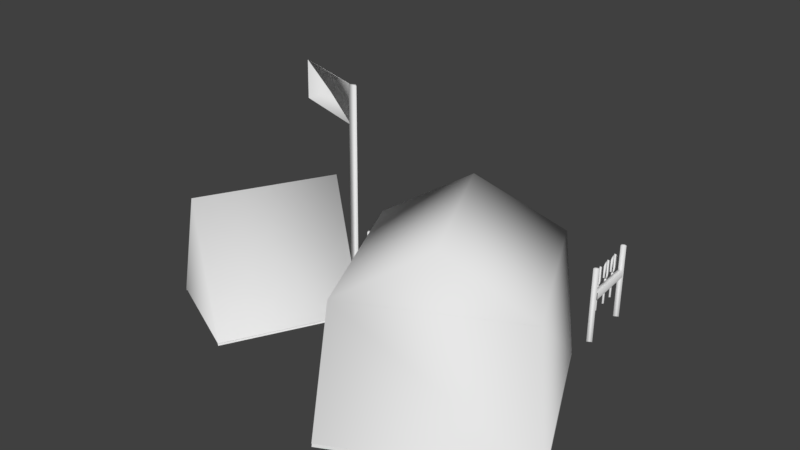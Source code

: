 # Source: Kazarma.blend  (saved by Blender 2.79.0; exported with 4.5.12 LTS)
import bpy
from mathutils import Matrix  # noqa: F401  (used for matrix-valued properties, if any)

bpy.ops.wm.read_factory_settings(use_empty=True)
scene = bpy.context.scene
scene.name = 'Scene'

# ---- collections
col_collection_1 = bpy.data.collections.new('Collection 1'); scene.collection.children.link(col_collection_1)

# ---- materials (node trees are filled in below, after node groups)
mat_x = bpy.data.materials.new('Материал')
mat_x.alpha_threshold = 0.0
mat_x.use_transparent_shadow = False
mat_x.roughness = 0.5

# ---- material node trees

# ---- world
world_world = bpy.data.worlds.new('World'); scene.world = world_world
world_world.color = (0.05088, 0.05088, 0.05088)
world_world.use_sun_shadow = False
world_world.sun_shadow_jitter_overblur = 0.0
world_world.cycles.sampling_method = 'MANUAL'

# ---- meshes
me_001 = bpy.data.meshes.new('Окружность.001')
me_001.from_pydata([(-0.5824, -0.4833, 0.006382), (-0.5357, -0.498, -0.05683), (-0.4767, -0.4953, -0.01704), (-0.4571, -0.4701, 0.134), (-0.5639, -0.4578, 0.1582), (-0.473, -0.39, 0.00613), (-0.5232, -0.4047, -0.05084), (-0.5716, -0.4325, -0.001959), (-0.5702, -0.452, 0.1535), (-0.4705, -0.4091, 0.1622), (-0.3723, -0.4187, 0.131), (-0.3724, -0.4192, 0.0715), (-0.3728, -0.4123, 0.1309), (-0.3729, -0.4128, 0.07137), (-0.3583, -0.4112, 0.1308), (-0.3583, -0.4118, 0.07132), (-0.4009, -0.4118, 0.1369), (-0.3336, -0.4069, 0.1367), (-0.4005, -0.4177, 0.1093), (-0.3333, -0.4128, 0.109), (-0.4001, -0.4231, 0.1371), (-0.3328, -0.4182, 0.1369), (-0.3515, -0.4159, 0.125), (-0.3579, -0.412, 0.3882), (-0.3787, -0.4178, 0.1251), (-0.3697, -0.4129, 0.3883), (-0.3518, -0.4123, 0.1249), (-0.3789, -0.4142, 0.125), (-0.2994, -0.4134, 0.1308), (-0.2994, -0.414, 0.07126), (-0.2998, -0.407, 0.1306), (-0.2999, -0.4076, 0.07113), (-0.2853, -0.406, 0.1306), (-0.2854, -0.4065, 0.07108), (-0.328, -0.4065, 0.1366), (-0.2607, -0.4017, 0.1364), (-0.3276, -0.4124, 0.109), (-0.2603, -0.4076, 0.1088), (-0.3271, -0.4178, 0.1369), (-0.2599, -0.413, 0.1366), (-0.2786, -0.4106, 0.1248), (-0.2849, -0.4068, 0.388), (-0.3057, -0.4126, 0.1249), (-0.2967, -0.4076, 0.388), (-0.2788, -0.407, 0.1247), (-0.3059, -0.409, 0.1248), (-0.2234, -0.4079, 0.1305), (-0.2234, -0.4085, 0.071), (-0.2239, -0.4015, 0.1304), (-0.2239, -0.4021, 0.07087), (-0.2093, -0.4005, 0.1303), (-0.2094, -0.4011, 0.07082), (-0.252, -0.401, 0.1364), (-0.1847, -0.3962, 0.1362), (-0.2516, -0.407, 0.1088), (-0.1843, -0.4021, 0.1085), (-0.2511, -0.4123, 0.1366), (-0.1839, -0.4075, 0.1364), (-0.2026, -0.4051, 0.1245), (-0.2089, -0.4013, 0.3877), (-0.2297, -0.4071, 0.1246), (-0.2207, -0.4021, 0.3878), (-0.2028, -0.4015, 0.1244), (-0.23, -0.4035, 0.1245), (-0.496, -0.4616, -0.05556), (-0.4956, -0.457, 0.428), (-0.4831, -0.4303, -0.05622), (-0.4827, -0.4257, 0.4274), (-0.5133, -0.4325, -0.05612), (-0.5129, -0.4279, 0.4275), (-0.4855, -0.4582, 0.2237), (-0.1547, -0.4344, 0.2226), (-0.4854, -0.4578, 0.2679), (-0.1546, -0.4339, 0.2668), (-0.4876, -0.428, 0.2231), (-0.1569, -0.4041, 0.222), (-0.4876, -0.4276, 0.2673), (-0.1568, -0.4037, 0.2662), (-0.1409, -0.436, -0.05676), (-0.1405, -0.4314, 0.4268), (-0.128, -0.4047, -0.05742), (-0.1276, -0.4001, 0.4262), (-0.1582, -0.4069, -0.05732), (-0.1578, -0.4023, 0.4263), (0.7239, 0.1399, 0.08489), (0.7241, 0.1424, 0.3414), (0.7324, 0.1497, 0.08468), (0.7327, 0.1521, 0.3412), (0.7227, 0.1582, 0.08452), (0.7229, 0.1607, 0.341), (0.7313, 0.1095, 0.3511), (0.7313, 0.1088, 0.2764), (0.7331, 0.1444, 0.3713), (0.733, 0.1433, 0.2564), (0.724, 0.1426, 0.2548), (0.7241, 0.1437, 0.3697), (0.7242, 0.195, 0.3494), (0.7241, 0.1943, 0.2746), (0.7228, 0.1606, 0.371), (0.7227, 0.1595, 0.2561), (0.7311, 0.1601, 0.2544), (0.7312, 0.1612, 0.3693), (0.7159, 0.2395, 0.08288), (0.7162, 0.2419, 0.3394), (0.7245, 0.2492, 0.08267), (0.7247, 0.2517, 0.3391), (0.7147, 0.2578, 0.08251), (0.715, 0.2602, 0.339), (0.7234, 0.2091, 0.3491), (0.7233, 0.2083, 0.2743), (0.7252, 0.244, 0.3693), (0.7251, 0.2429, 0.2544), (0.716, 0.2421, 0.2528), (0.7161, 0.2432, 0.3677), (0.7162, 0.2946, 0.3474), (0.7162, 0.2939, 0.2726), (0.7148, 0.2601, 0.369), (0.7147, 0.259, 0.2541), (0.7231, 0.2597, 0.2524), (0.7232, 0.2608, 0.3673), (0.7086, 0.3314, 0.08103), (0.7088, 0.3338, 0.3375), (0.7171, 0.3411, 0.08081), (0.7174, 0.3436, 0.3373), (0.7074, 0.3497, 0.08066), (0.7076, 0.3521, 0.3371), (0.716, 0.301, 0.3473), (0.7159, 0.3003, 0.2725), (0.7178, 0.3359, 0.3674), (0.7177, 0.3348, 0.2525), (0.7086, 0.334, 0.2509), (0.7087, 0.3351, 0.3659), (0.7089, 0.3865, 0.3455), (0.7088, 0.3858, 0.2708), (0.7074, 0.352, 0.3671), (0.7073, 0.3509, 0.2522), (0.7157, 0.3516, 0.2506), (0.7159, 0.3527, 0.3655), (0.7705, 0.06594, -0.07516), (0.7709, 0.07056, 0.4084), (0.7391, 0.07862, -0.07536), (0.7395, 0.08324, 0.4082), (0.7415, 0.04842, -0.07475), (0.7419, 0.05304, 0.4088), (0.7699, 0.07892, 0.2039), (0.7435, 0.4095, 0.1973), (0.77, 0.07934, 0.2481), (0.7435, 0.4099, 0.2415), (0.7397, 0.0765, 0.2041), (0.7133, 0.4071, 0.1974), (0.7397, 0.07693, 0.2482), (0.7133, 0.4075, 0.2416), (0.7421, 0.4208, -0.08232), (0.7425, 0.4254, 0.4013), (0.7107, 0.4335, -0.08252), (0.7111, 0.4381, 0.4011), (0.7131, 0.4033, -0.08191), (0.7135, 0.4079, 0.4017), (-0.4042, -0.7049, 0.004812), (-0.4029, -0.6912, 1.442), (-0.3536, -0.7011, 0.004638), (-0.3523, -0.6873, 1.441), (-0.3808, -0.6777, 0.004214), (-0.3795, -0.6639, 1.441), (-0.8719, -0.5192, 1.433), (-0.8723, -0.5234, 1.203), (-0.3929, -0.6815, 1.435), (-0.4005, -0.6802, 1.204), (-0.3936, -0.6785, 1.435), (-0.8165, -1.389, -0.02069), (-1.13, -1.231, 0.7435), (-1.444, -1.087, -0.02565), (-0.4355, -0.5996, -0.03746), (-0.7487, -0.4408, 0.7267), (-1.063, -0.2969, -0.04242), (1.25, -1.171, -0.02726), (1.15, -1.13, 0.7664), (0.2232, -1.705, -0.01447), (0.2586, -1.593, 0.7775), (0.7499, -0.1261, -0.04755), (0.7159, -0.2223, 0.7488), (-0.2773, -0.6598, -0.03475), (-0.176, -0.6857, 0.7599), (0.6859, -1.319, 1.069), (0.2892, -0.4907, 1.053), (0.4954, -0.2141, -0.06805), (0.493, -0.3185, 0.6308), (0.03703, -0.5546, 0.64), (-0.03702, -0.4783, -0.02587), (-0.5147, -0.5608, -0.06173), (-0.7488, -0.4421, 0.5953), (-0.9839, -0.3345, -0.06543), (-0.7985, -0.5074, -0.08495), (-0.7973, -0.4947, 0.6479), (-0.7517, -0.5039, -0.08504), (-0.7505, -0.4912, 0.6478), (-0.7769, -0.4823, -0.08525), (-0.7757, -0.4696, 0.6476), (0.3441, -0.9265, 0.3075), (0.6357, -0.7685, 0.3064), (0.1789, -0.5534, 0.2627), (0.4643, -0.3844, 0.2616), (0.1807, -0.5564, 0.3069), (0.4661, -0.3874, 0.3057), (1.25, -1.171, -0.04765), (1.15, -1.13, 0.7664), (0.7499, -0.1261, -0.06793), (0.7159, -0.2223, 0.7488), (1.25, -1.171, -0.04765), (1.15, -1.13, 0.7664), (0.2232, -1.705, -0.03485), (0.2586, -1.593, 0.7775), (0.2232, -1.705, -0.03485), (0.2586, -1.593, 0.7775), (-0.2773, -0.6598, -0.05514), (-0.176, -0.6857, 0.7599), (-0.8165, -1.389, -0.03447), (-1.13, -1.231, 0.7435), (-1.444, -1.087, -0.03942), (-0.4355, -0.5996, -0.05124), (-0.7487, -0.4408, 0.7267), (-1.063, -0.2969, -0.0562), (0.2064, -0.5834, -0.04646), (0.2097, -0.5802, 0.2914), (0.2366, -0.5681, -0.04693), (0.24, -0.5649, 0.291), (0.2123, -0.55, -0.04685), (0.2156, -0.5468, 0.291), (0.436, -0.4529, -0.065), (0.4392, -0.4495, 0.2729), (0.4655, -0.4361, -0.06546), (0.4687, -0.4327, 0.2724), (0.4403, -0.4193, -0.06539), (0.4435, -0.4159, 0.2725), (0.4148, -0.6166, 0.3008), (0.3595, -0.6453, 0.3053), (0.3879, -0.5604, 0.3015), (0.3326, -0.5891, 0.3059), (0.3599, -0.6457, 0.3815), (0.4151, -0.617, 0.3771), (0.333, -0.5895, 0.3822), (0.3882, -0.5608, 0.3778)], [], [(3, 4, 0, 1, 2), (8, 9, 5, 6, 7), (10, 11, 15, 14), (14, 15, 13, 12), (12, 13, 11, 10), (16, 17, 19, 18), (18, 19, 21, 20), (20, 21, 17, 16), (22, 23, 25, 24), (24, 25, 27), (27, 25, 23, 26), (26, 23, 22), (28, 29, 33, 32), (32, 33, 31, 30), (30, 31, 29, 28), (34, 35, 37, 36), (36, 37, 39, 38), (38, 39, 35, 34), (40, 41, 43, 42), (42, 43, 45), (45, 43, 41, 44), (44, 41, 40), (46, 47, 51, 50), (50, 51, 49, 48), (48, 49, 47, 46), (52, 53, 55, 54), (54, 55, 57, 56), (56, 57, 53, 52), (58, 59, 61, 60), (60, 61, 63), (63, 61, 59, 62), (62, 59, 58), (64, 65, 69, 68), (68, 69, 67, 66), (66, 67, 65, 64), (69, 65, 67), (70, 71, 73, 72), (72, 73, 77, 76), (76, 77, 75, 74), (78, 79, 83, 82), (82, 83, 81, 80), (80, 81, 79, 78), (83, 79, 81), (88, 89, 87, 86), (86, 87, 85, 84), (85, 87, 89), (84, 85, 89, 88), (90, 91, 93, 92), (91, 90, 95, 94), (90, 92, 95), (93, 94, 95, 92), (96, 97, 99, 98), (97, 96, 101, 100), (96, 98, 101), (99, 100, 101, 98), (106, 107, 105, 104), (104, 105, 103, 102), (103, 105, 107), (102, 103, 107, 106), (108, 109, 111, 110), (109, 108, 113, 112), (108, 110, 113), (111, 112, 113, 110), (114, 115, 117, 116), (115, 114, 119, 118), (114, 116, 119), (117, 118, 119, 116), (124, 125, 123, 122), (122, 123, 121, 120), (121, 123, 125), (120, 121, 125, 124), (126, 127, 129, 128), (127, 126, 131, 130), (126, 128, 131), (129, 130, 131, 128), (132, 133, 135, 134), (133, 132, 137, 136), (132, 134, 137), (135, 136, 137, 134), (138, 139, 143, 142), (142, 143, 141, 140), (140, 141, 139, 138), (143, 139, 141), (144, 145, 147, 146), (146, 147, 151, 150), (150, 151, 149, 148), (152, 153, 157, 156), (156, 157, 155, 154), (154, 155, 153, 152), (157, 153, 155), (158, 159, 163, 162), (162, 163, 161, 160), (163, 159, 161), (158, 160, 161, 159), (164, 165, 167, 166), (168, 167, 165, 164), (169, 170, 171), (171, 170, 173, 174), (174, 173, 190, 191), (172, 173, 170, 169), (175, 176, 178, 177), (176, 180, 184, 183), (182, 178, 183, 184), (176, 183, 178), (176, 175, 179, 180), (185, 186, 180, 179), (180, 186, 184), (182, 184, 186), (178, 182, 181, 177), (182, 186, 187, 188, 181), (173, 172, 189, 190), (192, 193, 197, 196), (196, 197, 195, 194), (192, 194, 195, 193), (198, 202, 200), (198, 199, 203, 202), (202, 203, 201, 200), (201, 203, 199), (205, 207, 206, 204), (208, 210, 211, 209), (213, 212, 214, 215), (218, 221, 220, 217), (219, 216, 217, 220), (222, 223, 227, 226), (226, 227, 225, 224), (228, 229, 233, 232), (232, 233, 231, 230), (175, 179, 181, 177), (169, 172, 174, 171), (239, 241, 240, 238), (234, 236, 241, 239), (236, 237, 240, 241), (237, 235, 238, 240)])
me_001.polygons.foreach_set('use_smooth', [True] * 133)
_uv = me_001.uv_layers.new(name='UVКарта')
_uv.uv.foreach_set('vector', [0.9936, 0.005468, 0.9936, 0.2008, 0.7982, 0.1998, 0.7323, 0.1026, 0.7989, 0.006492, 0.9971, 0.007616, 0.9971, 0.1962, 0.8085, 0.1952, 0.7448, 0.1014, 0.8091, 0.008605, 0.1819, 0.2262, 0.1015, 0.2262, 0.1015, 0.1948, 0.1819, 0.1948, 0.1652, 0.2407, 0.06003, 0.2407, 0.06003, 0.2032, 0.1652, 0.2032, 0.2336, 0.2368, 0.06364, 0.2368, 0.06364, 0.2101, 0.2336, 0.2101, 0.8335, 0.1944, 0.7185, 0.1944, 0.7185, 0.1605, 0.8335, 0.1605, 0.7285, 0.182, 0.7285, 0.1601, 0.735, 0.1601, 0.735, 0.182, 0.7584, 0.1762, 0.7365, 0.1762, 0.7365, 0.1726, 0.7584, 0.1726, 0.717, 0.2646, 0.9848, 0.2742, 0.9848, 0.2918, 0.717, 0.305, 0.7296, 0.2756, 0.9827, 0.2756, 0.7296, 0.2974, 0.719, 0.2685, 0.968, 0.2808, 0.968, 0.2971, 0.719, 0.306, 0.7538, 0.2968, 0.9354, 0.2968, 0.7538, 0.3005, 0.1027, 0.2376, 0.08941, 0.2376, 0.08941, 0.2325, 0.1027, 0.2325, 0.2424, 0.2347, 0.1206, 0.2347, 0.1206, 0.1912, 0.2424, 0.1912, 0.2386, 0.2392, 0.09311, 0.2392, 0.09311, 0.2163, 0.2386, 0.2163, 0.8177, 0.1944, 0.7217, 0.1944, 0.7217, 0.1661, 0.8177, 0.1661, 0.7291, 0.2038, 0.7291, 0.1819, 0.7356, 0.1819, 0.7356, 0.2038, 0.7535, 0.1785, 0.7316, 0.1785, 0.7316, 0.1748, 0.7535, 0.1748, 0.7149, 0.2586, 0.9967, 0.2687, 0.9967, 0.2872, 0.7149, 0.3011, 0.7215, 0.2493, 0.9431, 0.2746, 0.7215, 0.3, 0.7247, 0.2569, 0.9967, 0.2703, 0.9967, 0.2882, 0.7247, 0.2979, 0.7333, 0.2595, 0.951, 0.2595, 0.7333, 0.3137, 0.09282, 0.2315, 0.07957, 0.2315, 0.07957, 0.2263, 0.09282, 0.2263, 0.207, 0.2368, 0.1207, 0.2368, 0.1207, 0.206, 0.207, 0.206, 0.2484, 0.223, 0.1159, 0.223, 0.1159, 0.2022, 0.2484, 0.2022, 0.8366, 0.1965, 0.7092, 0.1965, 0.7092, 0.159, 0.8366, 0.159, 0.7285, 0.1984, 0.7285, 0.1765, 0.735, 0.1765, 0.735, 0.1984, 0.751, 0.1783, 0.7291, 0.1783, 0.7291, 0.1746, 0.751, 0.1746, 0.728, 0.268, 0.9836, 0.2772, 0.9836, 0.2939, 0.728, 0.3065, 0.7443, 0.277, 0.9495, 0.3012, 0.7443, 0.3255, 0.7144, 0.2544, 0.9874, 0.2679, 0.9874, 0.2857, 0.7144, 0.2955, 0.7363, 0.2821, 0.9135, 0.2821, 0.7364, 0.3147, 0.03389, 0.124, 0.5774, 0.124, 0.5774, 0.2987, 0.03389, 0.2987, 0.08585, 0.1454, 0.6042, 0.1454, 0.6042, 0.2789, 0.08585, 0.2789, 0.03257, 0.1591, 0.4606, 0.1591, 0.4606, 0.2792, 0.03257, 0.2792, 0.2258, 0.1511, 0.09555, 0.2814, 0.09555, 0.1511, 0.5802, 0.3205, 0.03115, 0.3205, 0.03115, 0.1857, 0.5802, 0.1857, 0.5198, 0.3086, 0.04237, 0.3086, 0.04237, 0.1687, 0.5198, 0.1687, 0.5191, 0.2964, 0.03713, 0.2964, 0.03713, 0.1848, 0.5191, 0.1848, 0.07279, 0.2236, 0.5269, 0.2236, 0.5269, 0.292, 0.07279, 0.292, 0.04436, 0.1588, 0.3553, 0.1588, 0.3553, 0.2757, 0.04436, 0.2757, 0.03585, 0.1737, 0.5164, 0.1737, 0.5164, 0.2761, 0.03585, 0.2761, 0.2173, 0.174, 0.1385, 0.2528, 0.1385, 0.174, 0.1422, 0.2085, 0.5003, 0.2085, 0.5003, 0.2349, 0.1422, 0.2349, 0.06454, 0.1937, 0.5159, 0.1937, 0.5159, 0.227, 0.06454, 0.227, 0.138, 0.2505, 0.138, 0.1695, 0.219, 0.1695, 0.0981, 0.2529, 0.1552, 0.2529, 0.1552, 0.2588, 0.0981, 0.2588, 0.9304, 0.3442, 0.7554, 0.3442, 0.7103, 0.2256, 0.9792, 0.2256, 0.7674, 0.219, 0.9419, 0.219, 0.9869, 0.3373, 0.7186, 0.3373, 0.7458, 0.3051, 0.9313, 0.2585, 0.935, 0.3051, 0.7207, 0.3153, 0.7179, 0.2923, 0.9161, 0.2923, 0.9189, 0.3153, 0.9428, 0.3371, 0.7766, 0.3371, 0.7337, 0.2245, 0.9892, 0.2245, 0.7724, 0.2169, 0.9394, 0.2169, 0.9825, 0.33, 0.7257, 0.33, 0.7997, 0.2195, 0.7997, 0.3436, 0.7719, 0.3391, 0.7757, 0.3128, 0.7733, 0.294, 0.9496, 0.294, 0.9521, 0.3128, 0.04602, 0.2094, 0.4537, 0.2094, 0.4537, 0.2394, 0.04602, 0.2394, 0.08437, 0.1982, 0.479, 0.1982, 0.479, 0.2273, 0.08437, 0.2273, 0.1347, 0.2469, 0.1347, 0.1788, 0.2028, 0.1788, 0.05005, 0.2562, 0.1072, 0.2562, 0.1072, 0.2621, 0.05005, 0.2621, 0.9226, 0.3249, 0.7776, 0.3249, 0.7402, 0.2267, 0.963, 0.2267, 0.7632, 0.2187, 0.939, 0.2187, 0.9843, 0.3378, 0.7141, 0.3378, 0.7338, 0.298, 0.9218, 0.2508, 0.9255, 0.298, 0.7699, 0.2999, 0.7674, 0.2793, 0.9457, 0.2793, 0.9482, 0.2999, 0.9059, 0.3344, 0.7547, 0.3344, 0.7158, 0.2321, 0.9481, 0.2321, 0.7644, 0.2218, 0.9481, 0.2218, 0.9955, 0.3462, 0.713, 0.3462, 0.8767, 0.2369, 0.8767, 0.3347, 0.749, 0.3311, 0.7215, 0.3165, 0.7181, 0.2901, 0.9645, 0.2901, 0.9679, 0.3165, 0.03929, 0.174, 0.6733, 0.174, 0.6733, 0.2207, 0.03929, 0.2207, 0.07758, 0.1781, 0.6359, 0.1781, 0.6359, 0.2193, 0.07758, 0.2193, 0.1569, 0.2269, 0.1569, 0.1925, 0.1914, 0.1925, 0.05309, 0.2542, 0.4126, 0.2542, 0.4126, 0.261, 0.05309, 0.261, 0.9183, 0.3264, 0.779, 0.3264, 0.7431, 0.232, 0.9572, 0.232, 0.7706, 0.2343, 0.9013, 0.2343, 0.935, 0.3229, 0.7341, 0.3229, 0.7381, 0.2935, 0.942, 0.2423, 0.9461, 0.2935, 0.7341, 0.2898, 0.7316, 0.269, 0.9111, 0.269, 0.9136, 0.2898, 0.9395, 0.3381, 0.7767, 0.3381, 0.7348, 0.2279, 0.985, 0.2279, 0.7752, 0.2347, 0.9163, 0.2347, 0.9527, 0.3302, 0.7359, 0.3302, 0.7537, 0.2545, 0.9077, 0.2545, 0.9021, 0.2889, 0.7778, 0.291, 0.7757, 0.2753, 0.9221, 0.2753, 0.9241, 0.291, 0.02489, 0.1111, 0.6298, 0.1111, 0.6298, 0.2993, 0.02489, 0.2993, 0.03305, 0.1139, 0.6607, 0.1139, 0.6607, 0.3001, 0.03305, 0.3001, 0.06205, 0.08533, 0.6708, 0.08533, 0.6708, 0.3055, 0.06205, 0.3055, 0.3145, 0.3036, 0.08909, 0.07815, 0.3145, 0.07815, 0.6721, 0.3095, 0.03603, 0.3095, 0.03603, 0.1131, 0.6721, 0.1131, 0.6952, 0.3225, 0.02861, 0.3225, 0.02861, 0.1144, 0.6952, 0.1144, 0.676, 0.09683, 0.01232, 0.09683, 0.01232, 0.2934, 0.676, 0.2934, 0.01852, 0.3181, 0.6674, 0.3181, 0.6674, 0.062, 0.01852, 0.06201, 0.01346, 0.1046, 0.6725, 0.1046, 0.6725, 0.3024, 0.01346, 0.3024, 0.01697, 0.2938, 0.6846, 0.2938, 0.6846, 0.1314, 0.01697, 0.1314, 0.3519, 0.3273, 0.08184, 0.05724, 0.3519, 0.05724, 0.02917, 0.1215, 0.6648, 0.1215, 0.6648, 0.3063, 0.02917, 0.3063, 0.04164, 0.1024, 0.6445, 0.1024, 0.6445, 0.2923, 0.04164, 0.2923, 0.1666, 0.182, 0.03121, 0.3173, 0.03121, 0.04662, 0.02314, 0.2954, 0.02314, 0.1003, 0.6474, 0.1003, 0.6474, 0.2954, 0.9928, 0.9925, 0.5726, 0.9925, 0.5726, 0.3694, 0.9928, 0.3616, 0.9959, 0.9718, 0.5717, 0.9697, 0.5717, 0.3945, 0.9957, 0.3945, 0.1827, 0.7894, 0.3052, 0.5941, 0.3756, 0.9379, 0.01599, 0.9352, 0.01599, 0.6331, 0.5412, 0.6331, 0.5412, 0.9352, 0.4218, 0.5484, 0.5007, 0.5712, 0.4882, 0.573, 0.422, 0.5568, 0.525, 0.6537, 0.5214, 0.9413, 0.01728, 0.9464, 0.02309, 0.6554, 0.5413, 0.4804, 0.5413, 0.8225, 0.02762, 0.8281, 0.02762, 0.486, 0.03123, 0.3461, 0.5193, 0.3429, 0.5228, 0.6481, 0.03123, 0.6544, 0.5336, 0.9142, 0.02322, 0.9316, 0.0319, 0.634, 0.5307, 0.6369, 0.4452, 0.4864, 0.2771, 0.7013, 0.06163, 0.5109, 0.5023, 0.67, 0.4985, 0.9137, -0.004481, 0.9323, 0.0007378, 0.671, 0.2137, 0.4901, 0.3233, 0.7221, 0.04853, 0.8611, 0.05295, 0.4951, 0.04959, 0.8605, 0.2077, 0.7531, 0.3586, 0.9295, 0.5461, 0.8289, 0.3573, 0.9295, 0.2175, 0.5775, 0.07282, 0.6145, 0.5424, 0.632, 0.5258, 0.3825, 0.0854, 0.3764, 0.544, 0.8232, 0.2096, 0.7495, 0.3908, 0.7434, 0.3908, 0.4895, 0.5561, 0.4692, 0.5007, 0.5712, 0.4312, 0.6146, 0.4291, 0.6064, 0.4882, 0.573, 0.02917, 0.1215, 0.6648, 0.1215, 0.6648, 0.3063, 0.02917, 0.3063, 0.04164, 0.1024, 0.6445, 0.1024, 0.6445, 0.2923, 0.04164, 0.2923, 0.02314, 0.2954, 0.02314, 0.1003, 0.6474, 0.1003, 0.6474, 0.2954, 0.5198, 0.3086, 0.5198, 0.1687, 0.5191, 0.1848, 0.5198, 0.3086, 0.04237, 0.3086, 0.04237, 0.1687, 0.5198, 0.1687, 0.5191, 0.2964, 0.03713, 0.2964, 0.03713, 0.1848, 0.5191, 0.1848, 0.03713, 0.1848, 0.03713, 0.2964, 0.04237, 0.3086, 0.4866, 0.6963, 0.07461, 0.6971, 0.07032, 0.9011, 0.4835, 0.8866, 0.343, 0.7586, 0.004411, 0.7623, 0.004411, 0.9878, 0.343, 0.9841, 0.07412, 0.8789, 0.0867, 0.6407, 0.5271, 0.6469, 0.5437, 0.8964, 0.2219, 0.5323, 0.5272, 0.5323, 0.5272, 0.3567, 0.2219, 0.3567, 0.5289, 0.3567, 0.2237, 0.3577, 0.2202, 0.5347, 0.5266, 0.5316, 0.07279, 0.2236, 0.5269, 0.2236, 0.5269, 0.292, 0.07279, 0.292, 0.04436, 0.1588, 0.3553, 0.1588, 0.3553, 0.2757, 0.04436, 0.2757, 0.07279, 0.2236, 0.5269, 0.2236, 0.5269, 0.292, 0.07279, 0.292, 0.04436, 0.1588, 0.3553, 0.1588, 0.3553, 0.2757, 0.04436, 0.2757, 0.1311, 0.9565, 0.1303, 0.3807, 0.3945, 0.9592, 0.4237, 0.3464, 0.1181, 0.05203, 0.5581, 0.05049, 0.5557, 0.3037, 0.1156, 0.3037, 0.7826, 0.1022, 0.7826, 0.1022, 0.7826, 0.1022, 0.7826, 0.1022, 0.7393, 0.06763, 0.8207, 0.04182, 0.7826, 0.1022, 0.7826, 0.1022, 0.8207, 0.04182, 0.849, 0.1535, 0.7826, 0.1022, 0.7826, 0.1022, 0.849, 0.1535, 0.738, 0.1535, 0.7826, 0.1022, 0.7826, 0.1022])
me_001.materials.append(mat_x)
me_001.use_remesh_preserve_volume = False
me_001.use_remesh_preserve_attributes = False
me_001.use_mirror_vertex_groups = False
me_001.update()

# ---- objects
ob_001 = bpy.data.objects.new('Окружность.001', me_001)

# ---- transforms, parenting, visibility, modifiers, constraints
ob_001.location = (1.192e-07, 0.0, 5.96e-08)
ob_001.scale = (0.6659, 0.6659, 0.6659)
ob_001.lineart.crease_threshold = 0.0

# ---- collection membership
col_collection_1.objects.link(ob_001)

# ---- scene / render settings (as saved in the file)
scene.frame_start = 1; scene.frame_end = 250; scene.frame_set(9)
scene.render.engine = 'BLENDER_EEVEE_NEXT'
scene.render.resolution_percentage = 50
scene.render.dither_intensity = 0.0
scene.cycles.use_denoising = False
scene.cycles.samples = 128
scene.cycles.sampling_pattern = 'TABULATED_SOBOL'
scene.cycles.use_adaptive_sampling = False
scene.cycles.use_light_tree = False
scene.cycles.blur_glossy = 0.0
scene.cycles.sample_clamp_indirect = 0.0
scene.view_settings.view_transform = 'Standard'
bpy.context.view_layer.update()

# ---- added for rendering (the .blend has no active camera and no usable light): camera, sun
cam_auto = bpy.data.cameras.new('AutoCamera')
cam_auto.lens = 50.0
cam_auto.sensor_width = 36.0
cam_auto.clip_end = 1000.0
ob_auto_camera = bpy.data.objects.new('AutoCamera', cam_auto)
scene.collection.objects.link(ob_auto_camera)
ob_auto_camera.location = (2.25596, -3.20645, 2.30801)
ob_auto_camera.rotation_euler = (1.09748, -7.21219e-08, 0.694738)
scene.camera = ob_auto_camera
light_auto_sun = bpy.data.lights.new('AutoSun', 'SUN')
light_auto_sun.energy = 3.0
light_auto_sun.angle = 0.0523599
ob_auto_sun = bpy.data.objects.new('AutoSun', light_auto_sun)
scene.collection.objects.link(ob_auto_sun)
ob_auto_sun.rotation_euler = (0.872665, 0.174533, 0.523599)
bpy.context.view_layer.update()
